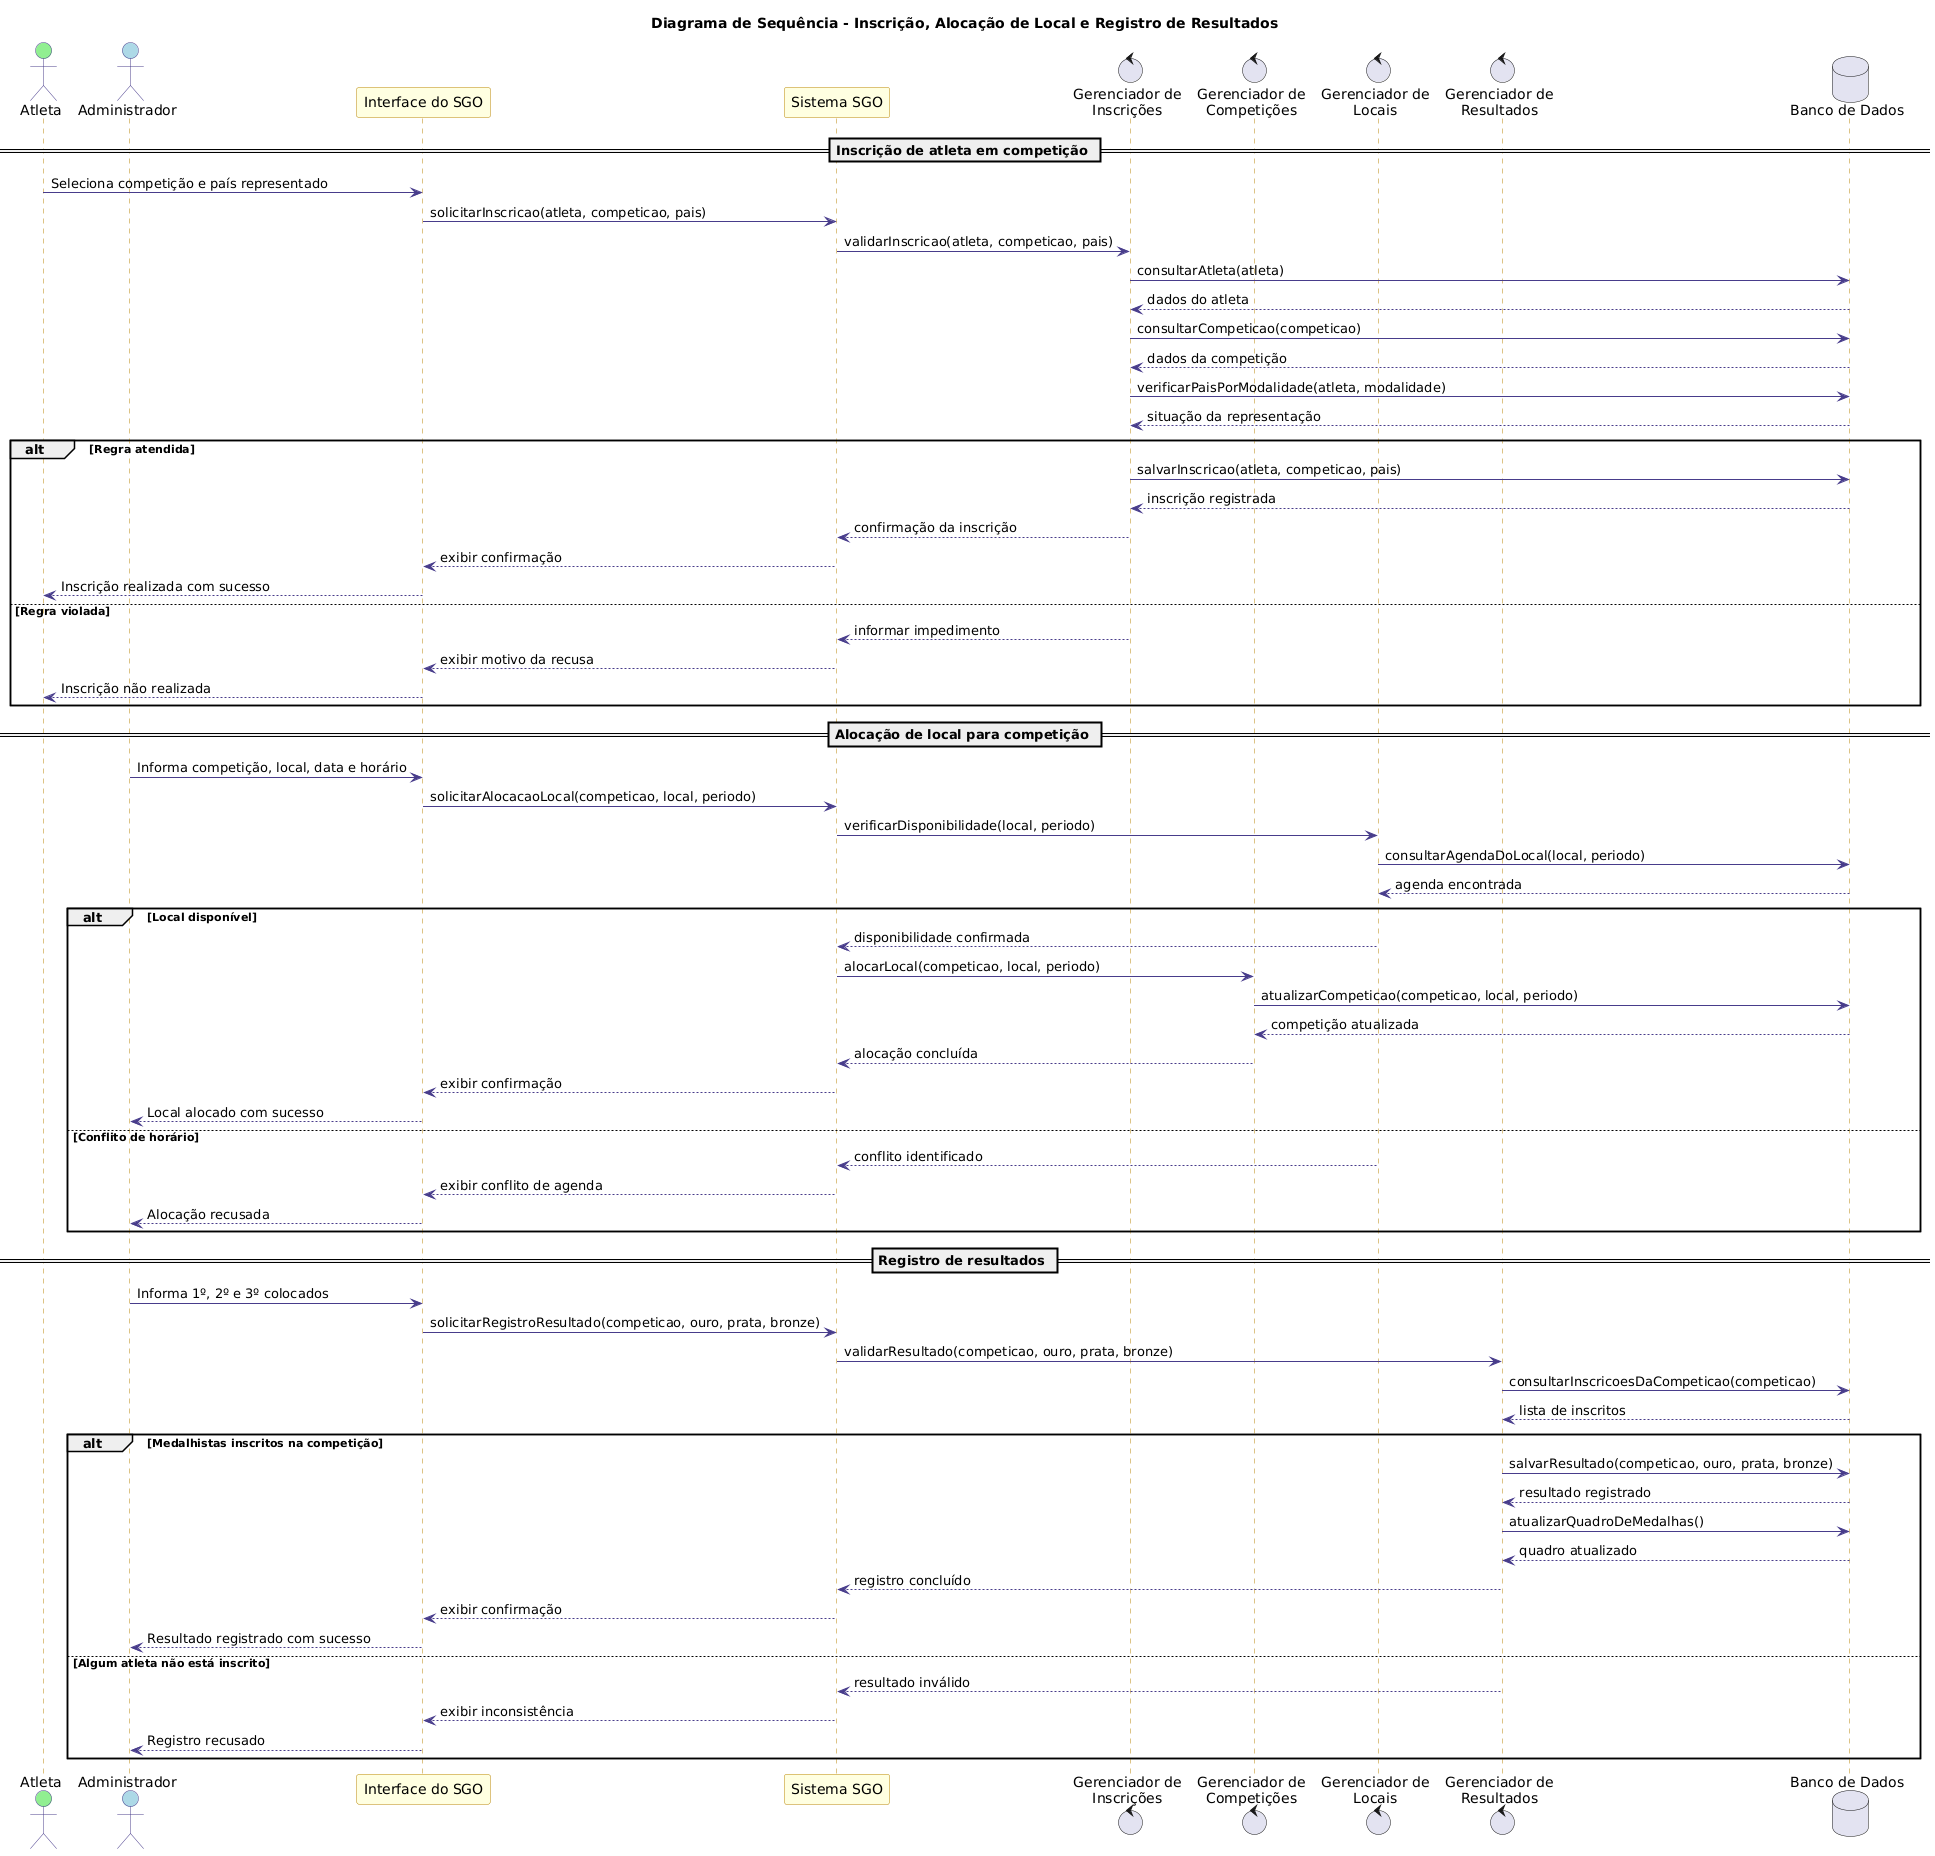

The diagram above was rendered by PlantUML. Its source (embedded in the PNG):
@startuml
title Diagrama de Sequência - Inscrição, Alocação de Local e Registro de Resultados

skinparam sequence {
  ArrowColor DarkSlateBlue
  ActorBorderColor DarkSlateBlue
  LifeLineBorderColor DarkGoldenRod
  LifeLineBackgroundColor LightYellow
  ParticipantBackgroundColor LightYellow
  ParticipantBorderColor DarkGoldenRod
  BoxBackgroundColor HoneyDew
  BoxBorderColor DarkSeaGreen
}

actor "Atleta" as Atleta #LightGreen
actor "Administrador" as Admin #LightBlue

participant "Interface do SGO" as UI
participant "Sistema SGO" as Sistema
control "Gerenciador de\nInscrições" as GInscricao
control "Gerenciador de\nCompetições" as GCompeticao
control "Gerenciador de\nLocais" as GLocal
control "Gerenciador de\nResultados" as GResultado
database "Banco de Dados" as BD

== Inscrição de atleta em competição ==

Atleta -> UI : Seleciona competição e país representado
UI -> Sistema : solicitarInscricao(atleta, competicao, pais)
Sistema -> GInscricao : validarInscricao(atleta, competicao, pais)
GInscricao -> BD : consultarAtleta(atleta)
BD --> GInscricao : dados do atleta
GInscricao -> BD : consultarCompeticao(competicao)
BD --> GInscricao : dados da competição
GInscricao -> BD : verificarPaisPorModalidade(atleta, modalidade)
BD --> GInscricao : situação da representação

alt Regra atendida
  GInscricao -> BD : salvarInscricao(atleta, competicao, pais)
  BD --> GInscricao : inscrição registrada
  GInscricao --> Sistema : confirmação da inscrição
  Sistema --> UI : exibir confirmação
  UI --> Atleta : Inscrição realizada com sucesso
else Regra violada
  GInscricao --> Sistema : informar impedimento
  Sistema --> UI : exibir motivo da recusa
  UI --> Atleta : Inscrição não realizada
end

== Alocação de local para competição ==

Admin -> UI : Informa competição, local, data e horário
UI -> Sistema : solicitarAlocacaoLocal(competicao, local, periodo)
Sistema -> GLocal : verificarDisponibilidade(local, periodo)
GLocal -> BD : consultarAgendaDoLocal(local, periodo)
BD --> GLocal : agenda encontrada

alt Local disponível
  GLocal --> Sistema : disponibilidade confirmada
  Sistema -> GCompeticao : alocarLocal(competicao, local, periodo)
  GCompeticao -> BD : atualizarCompeticao(competicao, local, periodo)
  BD --> GCompeticao : competição atualizada
  GCompeticao --> Sistema : alocação concluída
  Sistema --> UI : exibir confirmação
  UI --> Admin : Local alocado com sucesso
else Conflito de horário
  GLocal --> Sistema : conflito identificado
  Sistema --> UI : exibir conflito de agenda
  UI --> Admin : Alocação recusada
end

== Registro de resultados ==

Admin -> UI : Informa 1º, 2º e 3º colocados
UI -> Sistema : solicitarRegistroResultado(competicao, ouro, prata, bronze)
Sistema -> GResultado : validarResultado(competicao, ouro, prata, bronze)
GResultado -> BD : consultarInscricoesDaCompeticao(competicao)
BD --> GResultado : lista de inscritos

alt Medalhistas inscritos na competição
  GResultado -> BD : salvarResultado(competicao, ouro, prata, bronze)
  BD --> GResultado : resultado registrado
  GResultado -> BD : atualizarQuadroDeMedalhas()
  BD --> GResultado : quadro atualizado
  GResultado --> Sistema : registro concluído
  Sistema --> UI : exibir confirmação
  UI --> Admin : Resultado registrado com sucesso
else Algum atleta não está inscrito
  GResultado --> Sistema : resultado inválido
  Sistema --> UI : exibir inconsistência
  UI --> Admin : Registro recusado
end
@enduml